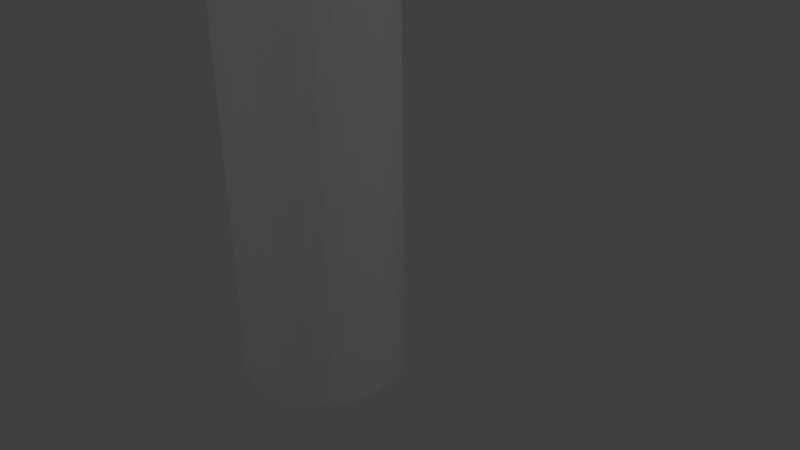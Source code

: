# Source: fuselage.blend  (saved by Blender 2.68.0; exported with 4.5.12 LTS)
import bpy
from mathutils import Matrix  # noqa: F401  (used for matrix-valued properties, if any)

bpy.ops.wm.read_factory_settings(use_empty=True)
scene = bpy.context.scene
scene.name = 'Scene'

# ---- collections
col_collection_1 = bpy.data.collections.new('Collection 1'); scene.collection.children.link(col_collection_1)

# ---- materials (node trees are filled in below, after node groups)
mat_material = bpy.data.materials.new('Material')
mat_material.alpha_threshold = 0.0
mat_material.use_transparent_shadow = False
mat_material.roughness = 0.5
mat_material.line_color = (0.0, 0.0, 0.0, 1.0)

# ---- material node trees

# ---- world
world_world = bpy.data.worlds.new('World'); scene.world = world_world
world_world.color = (0.05088, 0.05088, 0.05088)
world_world.use_sun_shadow = False
world_world.sun_shadow_jitter_overblur = 0.0
world_world.cycles.sampling_method = 'MANUAL'
world_world.cycles.sample_map_resolution = 256

# ---- cameras
cam_camera = bpy.data.cameras.new('Camera')
cam_camera.clip_end = 100.0
cam_camera.lens = 35.0
cam_camera.sensor_width = 32.0
cam_camera.sensor_height = 18.0
cam_camera.ortho_scale = 7.314
cam_camera.dof.focus_distance = 0.0
cam_camera.dof.aperture_fstop = 128.0

# ---- lights
light_lamp = bpy.data.lights.new('Lamp', 'POINT')
light_lamp.transmission_factor = 0.0
light_lamp.cutoff_distance = 30.0
light_lamp.energy = 100.0
light_lamp.shadow_buffer_clip_start = 1.001
light_lamp.shadow_soft_size = 0.1
light_lamp.shadow_maximum_resolution = 0.006
light_lamp.use_absolute_resolution = True
light_lamp.cycles.use_multiple_importance_sampling = False
light_lamp_001 = bpy.data.lights.new('Lamp.001', 'POINT')
light_lamp_001.transmission_factor = 0.0
light_lamp_001.cutoff_distance = 30.0
light_lamp_001.energy = 100.0
light_lamp_001.shadow_buffer_clip_start = 1.001
light_lamp_001.shadow_soft_size = 0.1
light_lamp_001.shadow_maximum_resolution = 0.006
light_lamp_001.use_absolute_resolution = True
light_lamp_001.cycles.use_multiple_importance_sampling = False
light_lamp_002 = bpy.data.lights.new('Lamp.002', 'POINT')
light_lamp_002.transmission_factor = 0.0
light_lamp_002.cutoff_distance = 30.0
light_lamp_002.energy = 100.0
light_lamp_002.shadow_buffer_clip_start = 1.001
light_lamp_002.shadow_soft_size = 0.1
light_lamp_002.shadow_maximum_resolution = 0.006
light_lamp_002.use_absolute_resolution = True
light_lamp_002.cycles.use_multiple_importance_sampling = False
light_lamp_003 = bpy.data.lights.new('Lamp.003', 'POINT')
light_lamp_003.transmission_factor = 0.0
light_lamp_003.cutoff_distance = 30.0
light_lamp_003.energy = 100.0
light_lamp_003.shadow_buffer_clip_start = 1.001
light_lamp_003.shadow_soft_size = 0.1
light_lamp_003.shadow_maximum_resolution = 0.006
light_lamp_003.use_absolute_resolution = True
light_lamp_003.cycles.use_multiple_importance_sampling = False
light_lamp_004 = bpy.data.lights.new('Lamp.004', 'POINT')
light_lamp_004.transmission_factor = 0.0
light_lamp_004.cutoff_distance = 30.0
light_lamp_004.energy = 100.0
light_lamp_004.shadow_buffer_clip_start = 1.001
light_lamp_004.shadow_soft_size = 0.1
light_lamp_004.shadow_maximum_resolution = 0.006
light_lamp_004.use_absolute_resolution = True
light_lamp_004.cycles.use_multiple_importance_sampling = False
light_lamp_005 = bpy.data.lights.new('Lamp.005', 'POINT')
light_lamp_005.transmission_factor = 0.0
light_lamp_005.cutoff_distance = 30.0
light_lamp_005.energy = 100.0
light_lamp_005.shadow_buffer_clip_start = 1.001
light_lamp_005.shadow_soft_size = 0.1
light_lamp_005.shadow_maximum_resolution = 0.006
light_lamp_005.use_absolute_resolution = True
light_lamp_005.cycles.use_multiple_importance_sampling = False

# ---- meshes
me_cylinder = bpy.data.meshes.new('Cylinder')
me_cylinder.from_pydata([(0.0, 1.0, -1.0), (0.0, 1.0, 1.0), (0.1951, 0.9808, -1.0), (0.1951, 0.9808, 1.0), (0.3827, 0.9239, -1.0), (0.3827, 0.9239, 1.0), (0.5556, 0.8315, -1.0), (0.5556, 0.8315, 1.0), (0.7071, 0.7071, -1.0), (0.7071, 0.7071, 1.0), (0.8315, 0.5556, -1.0), (0.8315, 0.5556, 1.0), (0.9239, 0.3827, -1.0), (0.9239, 0.3827, 1.0), (0.9808, 0.1951, -1.0), (0.9808, 0.1951, 1.0), (1.0, 7.55e-08, -1.0), (1.0, 7.55e-08, 1.0), (0.9808, -0.1951, -1.0), (0.9808, -0.1951, 1.0), (0.9239, -0.3827, -1.0), (0.9239, -0.3827, 1.0), (0.8315, -0.5556, -1.0), (0.8315, -0.5556, 1.0), (0.7071, -0.7071, -1.0), (0.7071, -0.7071, 1.0), (0.5556, -0.8315, -1.0), (0.5556, -0.8315, 1.0), (0.3827, -0.9239, -1.0), (0.3827, -0.9239, 1.0), (0.1951, -0.9808, -1.0), (0.1951, -0.9808, 1.0), (-3.258e-07, -1.0, -1.0), (-3.258e-07, -1.0, 1.0), (-0.1951, -0.9808, -1.0), (-0.1951, -0.9808, 1.0), (-0.3827, -0.9239, -1.0), (-0.3827, -0.9239, 1.0), (-0.5556, -0.8315, -1.0), (-0.5556, -0.8315, 1.0), (-0.7071, -0.7071, -1.0), (-0.7071, -0.7071, 1.0), (-0.8315, -0.5556, -1.0), (-0.8315, -0.5556, 1.0), (-0.9239, -0.3827, -1.0), (-0.9239, -0.3827, 1.0), (-0.9808, -0.1951, -1.0), (-0.9808, -0.1951, 1.0), (-1.0, 9.656e-07, -1.0), (-1.0, 9.656e-07, 1.0), (-0.9808, 0.1951, -1.0), (-0.9808, 0.1951, 1.0), (-0.9239, 0.3827, -1.0), (-0.9239, 0.3827, 1.0), (-0.8315, 0.5556, -1.0), (-0.8315, 0.5556, 1.0), (-0.7071, 0.7071, -1.0), (-0.7071, 0.7071, 1.0), (-0.5556, 0.8315, -1.0), (-0.5556, 0.8315, 1.0), (-0.3827, 0.9239, -1.0), (-0.3827, 0.9239, 1.0), (-0.1951, 0.9808, -1.0), (-0.1951, 0.9808, 1.0)], [], [(0, 1, 3, 2), (2, 3, 5, 4), (4, 5, 7, 6), (6, 7, 9, 8), (8, 9, 11, 10), (10, 11, 13, 12), (12, 13, 15, 14), (14, 15, 17, 16), (16, 17, 19, 18), (18, 19, 21, 20), (20, 21, 23, 22), (22, 23, 25, 24), (24, 25, 27, 26), (26, 27, 29, 28), (28, 29, 31, 30), (30, 31, 33, 32), (32, 33, 35, 34), (34, 35, 37, 36), (36, 37, 39, 38), (38, 39, 41, 40), (40, 41, 43, 42), (42, 43, 45, 44), (44, 45, 47, 46), (46, 47, 49, 48), (48, 49, 51, 50), (50, 51, 53, 52), (52, 53, 55, 54), (54, 55, 57, 56), (56, 57, 59, 58), (58, 59, 61, 60), (3, 1, 63, 61, 59, 57, 55, 53, 51, 49, 47, 45, 43, 41, 39, 37, 35, 33, 31, 29, 27, 25, 23, 21, 19, 17, 15, 13, 11, 9, 7, 5), (62, 63, 1, 0), (60, 61, 63, 62), (0, 2, 4, 6, 8, 10, 12, 14, 16, 18, 20, 22, 24, 26, 28, 30, 32, 34, 36, 38, 40, 42, 44, 46, 48, 50, 52, 54, 56, 58, 60, 62)])
_uv = me_cylinder.uv_layers.new(name='UVMap')
_uv.uv.foreach_set('vector', [0.5184, 0.3354, 0.5125, 0.94, 0.4809, 0.9399, 0.4868, 0.3353, 0.4868, 0.3353, 0.4809, 0.9399, 0.4499, 0.9398, 0.4558, 0.3352, 0.4558, 0.3352, 0.4499, 0.9398, 0.4207, 0.9397, 0.4266, 0.3351, 0.4266, 0.3351, 0.4207, 0.9397, 0.3945, 0.9396, 0.4003, 0.3351, 0.4003, 0.3351, 0.3945, 0.9396, 0.3721, 0.9395, 0.378, 0.335, 0.3591, 0.3896, 0.3603, 0.9957, 0.3296, 0.9959, 0.3285, 0.3898, 0.3285, 0.3898, 0.3296, 0.9959, 0.2955, 0.996, 0.2944, 0.3899, 0.2944, 0.3899, 0.2955, 0.996, 0.2594, 0.9962, 0.2582, 0.3901, 0.2582, 0.3901, 0.2594, 0.9962, 0.2225, 0.9964, 0.2213, 0.3903, 0.2213, 0.3903, 0.2225, 0.9964, 0.1863, 0.9966, 0.1852, 0.3905, 0.1852, 0.3905, 0.1863, 0.9966, 0.1523, 0.9967, 0.1511, 0.3906, 0.1511, 0.3906, 0.1523, 0.9967, 0.1216, 0.9969, 0.1204, 0.3908, 0.6207, 0.3366, 0.615, 0.9401, 0.5869, 0.94, 0.5927, 0.3365, 0.5927, 0.3365, 0.5869, 0.94, 0.5558, 0.9399, 0.5616, 0.3364, 0.5616, 0.3364, 0.5558, 0.9399, 0.5227, 0.9398, 0.5285, 0.3363, 0.5285, 0.3363, 0.5227, 0.9398, 0.489, 0.9397, 0.4948, 0.3362, 0.4948, 0.3362, 0.489, 0.9397, 0.456, 0.9396, 0.4618, 0.3361, 0.4618, 0.3361, 0.456, 0.9396, 0.4249, 0.9395, 0.4306, 0.336, 0.4306, 0.336, 0.4249, 0.9395, 0.3968, 0.9394, 0.4026, 0.3359, 0.4026, 0.3359, 0.3968, 0.9394, 0.373, 0.9393, 0.3788, 0.3358, 0.3573, 0.3858, 0.3583, 0.9981, 0.331, 0.9983, 0.3299, 0.3859, 0.3299, 0.3859, 0.331, 0.9983, 0.3006, 0.9984, 0.2995, 0.3861, 0.2995, 0.3861, 0.3006, 0.9984, 0.2683, 0.9986, 0.2672, 0.3863, 0.2672, 0.3863, 0.2683, 0.9986, 0.2354, 0.9988, 0.2343, 0.3865, 0.2343, 0.3865, 0.2354, 0.9988, 0.2031, 0.999, 0.202, 0.3866, 0.202, 0.3866, 0.2031, 0.999, 0.1727, 0.9992, 0.1716, 0.3868, 0.1716, 0.3868, 0.1727, 0.9992, 0.1453, 0.9993, 0.1443, 0.387, 0.1443, 0.387, 0.1453, 0.9993, 0.122, 0.9994, 0.121, 0.3871, 0.6272, 0.3358, 0.6213, 0.9403, 0.599, 0.9403, 0.6048, 0.3357, 0.6048, 0.3357, 0.599, 0.9403, 0.5727, 0.9402, 0.5785, 0.3356, 0.05343, 0.1278, 0.05996, 0.09799, 0.07428, 0.07219, 0.09168, 0.0519, 0.1116, 0.03613, 0.1356, 0.02469, 0.1602, 0.01595, 0.184, 0.01267, 0.2112, 0.01339, 0.236, 0.01777, 0.2616, 0.02705, 0.2831, 0.03922, 0.3028, 0.05736, 0.3197, 0.07946, 0.3302, 0.1022, 0.3357, 0.1303, 0.3341, 0.1551, 0.3262, 0.1811, 0.3144, 0.203, 0.296, 0.224, 0.2783, 0.2375, 0.2586, 0.2486, 0.2354, 0.2564, 0.2124, 0.2611, 0.1775, 0.2612, 0.1628, 0.2589, 0.1411, 0.2535, 0.1167, 0.2415, 0.09537, 0.227, 0.07653, 0.2061, 0.06345, 0.1834, 0.05445, 0.156, 0.5493, 0.3355, 0.5435, 0.9401, 0.5125, 0.94, 0.5184, 0.3354, 0.5785, 0.3356, 0.5727, 0.9402, 0.5435, 0.9401, 0.5493, 0.3355, 0.07408, 0.2035, 0.06088, 0.1769, 0.05483, 0.1529, 0.05483, 0.1237, 0.06024, 0.09799, 0.0744, 0.07285, 0.0899, 0.05423, 0.1094, 0.03808, 0.131, 0.02706, 0.1536, 0.01771, 0.1776, 0.01294, 0.202, 0.01294, 0.2273, 0.01657, 0.2511, 0.02252, 0.2769, 0.03638, 0.2962, 0.05118, 0.3146, 0.07257, 0.3287, 0.09728, 0.3347, 0.1308, 0.3339, 0.1563, 0.3259, 0.1803, 0.315, 0.2018, 0.2962, 0.2239, 0.2757, 0.2384, 0.251, 0.2505, 0.2276, 0.2581, 0.202, 0.2611, 0.1776, 0.2611, 0.1633, 0.2589, 0.1419, 0.2537, 0.1091, 0.2368, 0.09086, 0.2229])
me_cylinder.materials.append(mat_material)
me_cylinder.use_remesh_preserve_volume = False
me_cylinder.use_remesh_preserve_attributes = False
me_cylinder.use_mirror_vertex_groups = False
me_cylinder.update()

# ---- objects
ob_cylinder = bpy.data.objects.new('Cylinder', me_cylinder)
ob_lamp = bpy.data.objects.new('Lamp', light_lamp)
ob_camera = bpy.data.objects.new('Camera', cam_camera)
ob_lamp_001 = bpy.data.objects.new('Lamp.001', light_lamp_001)
ob_lamp_002 = bpy.data.objects.new('Lamp.002', light_lamp_002)
ob_lamp_003 = bpy.data.objects.new('Lamp.003', light_lamp_003)
ob_lamp_004 = bpy.data.objects.new('Lamp.004', light_lamp_004)
ob_lamp_005 = bpy.data.objects.new('Lamp.005', light_lamp_005)

# ---- transforms, parenting, visibility, modifiers, constraints
ob_cylinder.location = (0.1434, -0.9711, 2.477)
ob_cylinder.scale = (1.0, 1.0, 3.52)
ob_cylinder.lineart.crease_threshold = 0.0
ob_lamp.location = (-8.651, 4.419, 5.904)
ob_lamp.rotation_euler = (0.6503, 0.05522, 1.866)
ob_lamp.lock_rotations_4d = False
ob_lamp.empty_display_type = 'ARROWS'
ob_lamp.color = (0.0, 0.0, 0.0, 0.0)
ob_lamp.lineart.crease_threshold = 0.0
ob_camera.location = (7.481, -6.508, 5.344)
ob_camera.rotation_euler = (1.109, 0.01082, 0.8149)
ob_camera.lock_rotations_4d = False
ob_camera.empty_display_type = 'ARROWS'
ob_camera.color = (0.0, 0.0, 0.0, 0.0)
ob_camera.display_type = 'WIRE'
ob_camera.lineart.crease_threshold = 0.0
ob_lamp_001.location = (7.076, 4.906, 5.904)
ob_lamp_001.rotation_euler = (0.6503, 0.05522, 1.866)
ob_lamp_001.lock_rotations_4d = False
ob_lamp_001.empty_display_type = 'ARROWS'
ob_lamp_001.color = (0.0, 0.0, 0.0, 0.0)
ob_lamp_001.lineart.crease_threshold = 0.0
ob_lamp_002.location = (7.076, -8.391, 5.904)
ob_lamp_002.rotation_euler = (0.6503, 0.05522, 1.866)
ob_lamp_002.lock_rotations_4d = False
ob_lamp_002.empty_display_type = 'ARROWS'
ob_lamp_002.color = (0.0, 0.0, 0.0, 0.0)
ob_lamp_002.lineart.crease_threshold = 0.0
ob_lamp_003.location = (-8.911, -8.391, 5.904)
ob_lamp_003.rotation_euler = (0.6503, 0.05522, 1.866)
ob_lamp_003.lock_rotations_4d = False
ob_lamp_003.empty_display_type = 'ARROWS'
ob_lamp_003.color = (0.0, 0.0, 0.0, 0.0)
ob_lamp_003.lineart.crease_threshold = 0.0
ob_lamp_004.location = (0.04098, -1.422, 17.93)
ob_lamp_004.rotation_euler = (0.6503, 0.05522, 1.866)
ob_lamp_004.lock_rotations_4d = False
ob_lamp_004.empty_display_type = 'ARROWS'
ob_lamp_004.color = (0.0, 0.0, 0.0, 0.0)
ob_lamp_004.lineart.crease_threshold = 0.0
ob_lamp_005.location = (0.04098, -1.422, -9.592)
ob_lamp_005.rotation_euler = (0.6503, 0.05522, 1.866)
ob_lamp_005.lock_rotations_4d = False
ob_lamp_005.empty_display_type = 'ARROWS'
ob_lamp_005.color = (0.0, 0.0, 0.0, 0.0)
ob_lamp_005.lineart.crease_threshold = 0.0

# ---- collection membership
col_collection_1.objects.link(ob_cylinder)
col_collection_1.objects.link(ob_lamp)
col_collection_1.objects.link(ob_camera)
col_collection_1.objects.link(ob_lamp_001)
col_collection_1.objects.link(ob_lamp_002)
col_collection_1.objects.link(ob_lamp_003)
col_collection_1.objects.link(ob_lamp_004)
col_collection_1.objects.link(ob_lamp_005)

# ---- scene / render settings (as saved in the file)
scene.camera = ob_camera
scene.frame_start = 1; scene.frame_end = 250; scene.frame_set(1)
scene.render.engine = 'BLENDER_EEVEE_NEXT'
scene.render.image_settings.color_mode = 'RGB'
scene.render.image_settings.compression = 90
scene.render.resolution_percentage = 50
scene.render.dither_intensity = 0.0
scene.cycles.use_denoising = False
scene.cycles.samples = 10
scene.cycles.sampling_pattern = 'TABULATED_SOBOL'
scene.cycles.light_sampling_threshold = 0.0
scene.cycles.use_adaptive_sampling = False
scene.cycles.use_light_tree = False
scene.cycles.blur_glossy = 0.0
scene.cycles.volume_bounces = 1
scene.cycles.pixel_filter_type = 'GAUSSIAN'
scene.cycles.sample_clamp_indirect = 0.0
scene.view_settings.view_transform = 'Standard'
bpy.context.view_layer.update()
